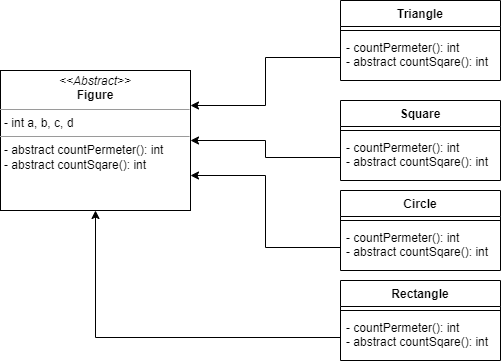

The diagram above was exported from draw.io. Its source (the exported page's mxGraphModel, read from the mxfile embedded in the PNG):
<mxGraphModel dx="825" dy="431" grid="1" gridSize="10" guides="1" tooltips="1" connect="1" arrows="1" fold="1" page="1" pageScale="1" pageWidth="850" pageHeight="1100" math="0" shadow="0">
  <root>
    <mxCell id="0" />
    <mxCell id="1" parent="0" />
    <mxCell id="2" value="Triangle" style="swimlane;fontStyle=1;align=center;verticalAlign=top;childLayout=stackLayout;horizontal=1;startSize=26;horizontalStack=0;resizeParent=1;resizeParentMax=0;resizeLast=0;collapsible=1;marginBottom=0;" vertex="1" parent="1">
      <mxGeometry x="390" y="70" width="160" height="80" as="geometry" />
    </mxCell>
    <mxCell id="4" value="" style="line;strokeWidth=1;fillColor=none;align=left;verticalAlign=middle;spacingTop=-1;spacingLeft=3;spacingRight=3;rotatable=0;labelPosition=right;points=[];portConstraint=eastwest;" vertex="1" parent="2">
      <mxGeometry y="26" width="160" height="8" as="geometry" />
    </mxCell>
    <mxCell id="5" value="- countPermeter(): int&#10;- abstract countSqare(): int" style="text;strokeColor=none;fillColor=none;align=left;verticalAlign=top;spacingLeft=4;spacingRight=4;overflow=hidden;rotatable=0;points=[[0,0.5],[1,0.5]];portConstraint=eastwest;" vertex="1" parent="2">
      <mxGeometry y="34" width="160" height="46" as="geometry" />
    </mxCell>
    <mxCell id="6" value="&lt;p style=&quot;margin: 0px ; margin-top: 4px ; text-align: center&quot;&gt;&lt;i&gt;&amp;lt;&amp;lt;Abstract&amp;gt;&amp;gt;&lt;/i&gt;&lt;br&gt;&lt;b&gt;Figure&lt;/b&gt;&lt;/p&gt;&lt;hr size=&quot;1&quot;&gt;&lt;p style=&quot;margin: 0px ; margin-left: 4px&quot;&gt;- int a, b, c, d&lt;/p&gt;&lt;hr size=&quot;1&quot;&gt;&lt;p style=&quot;margin: 0px ; margin-left: 4px&quot;&gt;- abstract countPermeter(): int&lt;br&gt;- abstract countSqare(): int&lt;/p&gt;" style="verticalAlign=top;align=left;overflow=fill;fontSize=12;fontFamily=Helvetica;html=1;" vertex="1" parent="1">
      <mxGeometry x="50" y="140" width="190" height="140" as="geometry" />
    </mxCell>
    <mxCell id="10" style="edgeStyle=orthogonalEdgeStyle;rounded=0;orthogonalLoop=1;jettySize=auto;html=1;entryX=1;entryY=0.25;entryDx=0;entryDy=0;" edge="1" parent="1" source="5" target="6">
      <mxGeometry relative="1" as="geometry" />
    </mxCell>
    <mxCell id="11" value="Square" style="swimlane;fontStyle=1;align=center;verticalAlign=top;childLayout=stackLayout;horizontal=1;startSize=26;horizontalStack=0;resizeParent=1;resizeParentMax=0;resizeLast=0;collapsible=1;marginBottom=0;" vertex="1" parent="1">
      <mxGeometry x="390" y="170" width="160" height="80" as="geometry" />
    </mxCell>
    <mxCell id="12" value="" style="line;strokeWidth=1;fillColor=none;align=left;verticalAlign=middle;spacingTop=-1;spacingLeft=3;spacingRight=3;rotatable=0;labelPosition=right;points=[];portConstraint=eastwest;" vertex="1" parent="11">
      <mxGeometry y="26" width="160" height="8" as="geometry" />
    </mxCell>
    <mxCell id="13" value="- countPermeter(): int&#10;- abstract countSqare(): int" style="text;strokeColor=none;fillColor=none;align=left;verticalAlign=top;spacingLeft=4;spacingRight=4;overflow=hidden;rotatable=0;points=[[0,0.5],[1,0.5]];portConstraint=eastwest;" vertex="1" parent="11">
      <mxGeometry y="34" width="160" height="46" as="geometry" />
    </mxCell>
    <mxCell id="14" value="Circle" style="swimlane;fontStyle=1;align=center;verticalAlign=top;childLayout=stackLayout;horizontal=1;startSize=26;horizontalStack=0;resizeParent=1;resizeParentMax=0;resizeLast=0;collapsible=1;marginBottom=0;" vertex="1" parent="1">
      <mxGeometry x="390" y="260" width="160" height="80" as="geometry" />
    </mxCell>
    <mxCell id="15" value="" style="line;strokeWidth=1;fillColor=none;align=left;verticalAlign=middle;spacingTop=-1;spacingLeft=3;spacingRight=3;rotatable=0;labelPosition=right;points=[];portConstraint=eastwest;" vertex="1" parent="14">
      <mxGeometry y="26" width="160" height="8" as="geometry" />
    </mxCell>
    <mxCell id="16" value="- countPermeter(): int&#10;- abstract countSqare(): int" style="text;strokeColor=none;fillColor=none;align=left;verticalAlign=top;spacingLeft=4;spacingRight=4;overflow=hidden;rotatable=0;points=[[0,0.5],[1,0.5]];portConstraint=eastwest;" vertex="1" parent="14">
      <mxGeometry y="34" width="160" height="46" as="geometry" />
    </mxCell>
    <mxCell id="17" value="Rectangle" style="swimlane;fontStyle=1;align=center;verticalAlign=top;childLayout=stackLayout;horizontal=1;startSize=26;horizontalStack=0;resizeParent=1;resizeParentMax=0;resizeLast=0;collapsible=1;marginBottom=0;" vertex="1" parent="1">
      <mxGeometry x="390" y="350" width="160" height="80" as="geometry" />
    </mxCell>
    <mxCell id="18" value="" style="line;strokeWidth=1;fillColor=none;align=left;verticalAlign=middle;spacingTop=-1;spacingLeft=3;spacingRight=3;rotatable=0;labelPosition=right;points=[];portConstraint=eastwest;" vertex="1" parent="17">
      <mxGeometry y="26" width="160" height="8" as="geometry" />
    </mxCell>
    <mxCell id="19" value="- countPermeter(): int&#10;- abstract countSqare(): int" style="text;strokeColor=none;fillColor=none;align=left;verticalAlign=top;spacingLeft=4;spacingRight=4;overflow=hidden;rotatable=0;points=[[0,0.5],[1,0.5]];portConstraint=eastwest;" vertex="1" parent="17">
      <mxGeometry y="34" width="160" height="46" as="geometry" />
    </mxCell>
    <mxCell id="20" style="edgeStyle=orthogonalEdgeStyle;rounded=0;orthogonalLoop=1;jettySize=auto;html=1;entryX=1;entryY=0.5;entryDx=0;entryDy=0;" edge="1" parent="1" source="13" target="6">
      <mxGeometry relative="1" as="geometry" />
    </mxCell>
    <mxCell id="21" style="edgeStyle=orthogonalEdgeStyle;rounded=0;orthogonalLoop=1;jettySize=auto;html=1;entryX=1;entryY=0.75;entryDx=0;entryDy=0;" edge="1" parent="1" source="16" target="6">
      <mxGeometry relative="1" as="geometry" />
    </mxCell>
    <mxCell id="22" style="edgeStyle=orthogonalEdgeStyle;rounded=0;orthogonalLoop=1;jettySize=auto;html=1;" edge="1" parent="1" source="19" target="6">
      <mxGeometry relative="1" as="geometry" />
    </mxCell>
  </root>
</mxGraphModel>